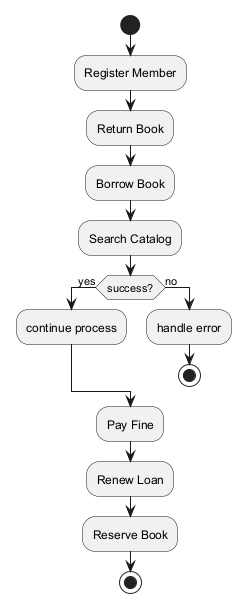

The diagram above was rendered by PlantUML. Its source (embedded in the PNG):
@startuml
skinparam backgroundColor #FFFFFF
skinparam classBackgroundColor #E8F4FA
skinparam classBorderColor #2C7DA0
start
:Register Member;
:Return Book;
:Borrow Book;
:Search Catalog;
if (success?) then (yes)
:continue process;
else (no)
:handle error;
stop
endif
:Pay Fine;
:Renew Loan;
:Reserve Book;
stop
@enduml